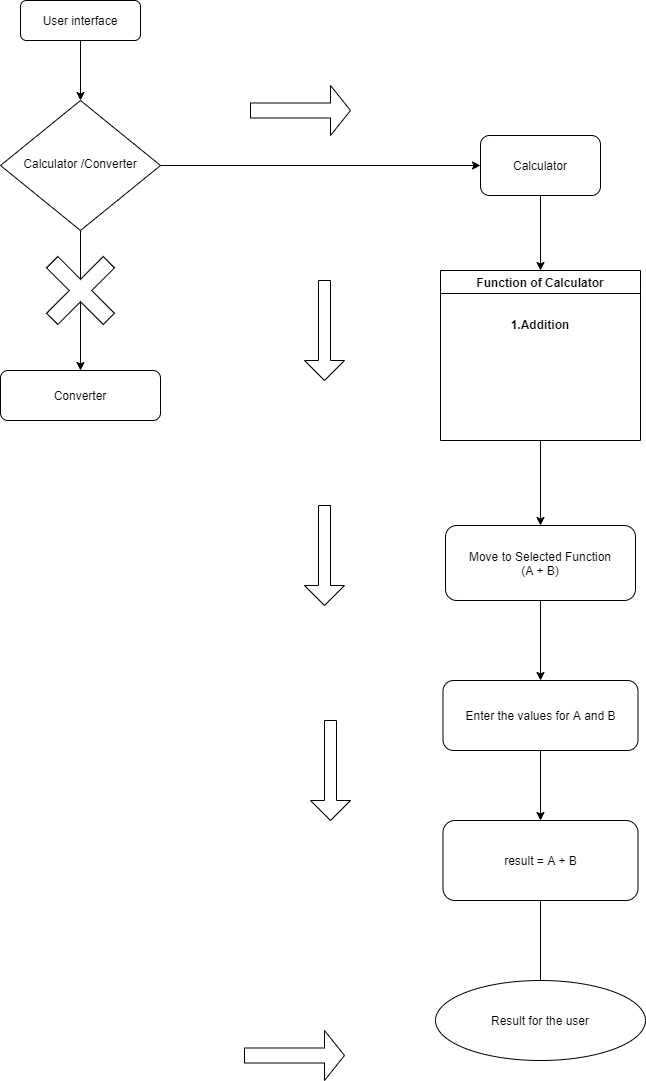

The diagram above was exported from draw.io. Its source (the exported page's mxGraphModel, read from the mxfile embedded in the PNG):
<mxGraphModel dx="460" dy="824" grid="1" gridSize="10" guides="1" tooltips="1" connect="1" arrows="1" fold="1" page="1" pageScale="1" pageWidth="827" pageHeight="1169" math="0" shadow="0">
  <root>
    <mxCell id="WIyWlLk6GJQsqaUBKTNV-0" />
    <mxCell id="WIyWlLk6GJQsqaUBKTNV-1" parent="WIyWlLk6GJQsqaUBKTNV-0" />
    <mxCell id="woiIGtfiR9zEG-T-wFo3-4" style="edgeStyle=orthogonalEdgeStyle;rounded=0;orthogonalLoop=1;jettySize=auto;html=1;exitX=0.5;exitY=1;exitDx=0;exitDy=0;entryX=0.5;entryY=0;entryDx=0;entryDy=0;" parent="WIyWlLk6GJQsqaUBKTNV-1" source="WIyWlLk6GJQsqaUBKTNV-3" target="WIyWlLk6GJQsqaUBKTNV-6" edge="1">
      <mxGeometry relative="1" as="geometry" />
    </mxCell>
    <mxCell id="WIyWlLk6GJQsqaUBKTNV-3" value="User interface&lt;br&gt;" style="rounded=1;whiteSpace=wrap;html=1;fontSize=12;glass=0;strokeWidth=1;shadow=0;" parent="WIyWlLk6GJQsqaUBKTNV-1" vertex="1">
      <mxGeometry x="90" y="30" width="120" height="40" as="geometry" />
    </mxCell>
    <mxCell id="woiIGtfiR9zEG-T-wFo3-5" style="edgeStyle=orthogonalEdgeStyle;rounded=0;orthogonalLoop=1;jettySize=auto;html=1;entryX=0;entryY=0.5;entryDx=0;entryDy=0;" parent="WIyWlLk6GJQsqaUBKTNV-1" source="WIyWlLk6GJQsqaUBKTNV-6" target="woiIGtfiR9zEG-T-wFo3-0" edge="1">
      <mxGeometry relative="1" as="geometry" />
    </mxCell>
    <mxCell id="3kft3gkb5o3B5D04hbvh-4" value="" style="edgeStyle=orthogonalEdgeStyle;rounded=0;orthogonalLoop=1;jettySize=auto;html=1;" parent="WIyWlLk6GJQsqaUBKTNV-1" source="WIyWlLk6GJQsqaUBKTNV-6" target="woiIGtfiR9zEG-T-wFo3-19" edge="1">
      <mxGeometry relative="1" as="geometry" />
    </mxCell>
    <mxCell id="WIyWlLk6GJQsqaUBKTNV-6" value="Calculator /Converter" style="rhombus;whiteSpace=wrap;html=1;shadow=0;fontFamily=Helvetica;fontSize=12;align=center;strokeWidth=1;spacing=6;spacingTop=-4;" parent="WIyWlLk6GJQsqaUBKTNV-1" vertex="1">
      <mxGeometry x="70" y="130" width="160" height="130" as="geometry" />
    </mxCell>
    <mxCell id="woiIGtfiR9zEG-T-wFo3-8" style="edgeStyle=orthogonalEdgeStyle;rounded=0;orthogonalLoop=1;jettySize=auto;html=1;exitX=0.5;exitY=1;exitDx=0;exitDy=0;entryX=0.5;entryY=0;entryDx=0;entryDy=0;" parent="WIyWlLk6GJQsqaUBKTNV-1" source="woiIGtfiR9zEG-T-wFo3-0" target="woiIGtfiR9zEG-T-wFo3-7" edge="1">
      <mxGeometry relative="1" as="geometry" />
    </mxCell>
    <mxCell id="woiIGtfiR9zEG-T-wFo3-0" value="Calculator" style="rounded=1;whiteSpace=wrap;html=1;" parent="WIyWlLk6GJQsqaUBKTNV-1" vertex="1">
      <mxGeometry x="550" y="165" width="120" height="60" as="geometry" />
    </mxCell>
    <mxCell id="woiIGtfiR9zEG-T-wFo3-13" style="edgeStyle=orthogonalEdgeStyle;rounded=0;orthogonalLoop=1;jettySize=auto;html=1;exitX=0.5;exitY=1;exitDx=0;exitDy=0;entryX=0.5;entryY=0;entryDx=0;entryDy=0;" parent="WIyWlLk6GJQsqaUBKTNV-1" source="woiIGtfiR9zEG-T-wFo3-7" target="woiIGtfiR9zEG-T-wFo3-10" edge="1">
      <mxGeometry relative="1" as="geometry" />
    </mxCell>
    <mxCell id="woiIGtfiR9zEG-T-wFo3-7" value="&#10;&#10;&#10;&#10;Function of Calculator&#10;&#10;&#10;1.Addition&#10;" style="swimlane;" parent="WIyWlLk6GJQsqaUBKTNV-1" vertex="1">
      <mxGeometry x="510" y="300" width="200" height="170" as="geometry" />
    </mxCell>
    <mxCell id="woiIGtfiR9zEG-T-wFo3-12" style="edgeStyle=orthogonalEdgeStyle;rounded=0;orthogonalLoop=1;jettySize=auto;html=1;exitX=0.5;exitY=1;exitDx=0;exitDy=0;entryX=0.5;entryY=0;entryDx=0;entryDy=0;" parent="WIyWlLk6GJQsqaUBKTNV-1" source="woiIGtfiR9zEG-T-wFo3-10" target="woiIGtfiR9zEG-T-wFo3-11" edge="1">
      <mxGeometry relative="1" as="geometry" />
    </mxCell>
    <mxCell id="woiIGtfiR9zEG-T-wFo3-10" value="Move to Selected Function&lt;br&gt;(A + B)" style="rounded=1;whiteSpace=wrap;html=1;" parent="WIyWlLk6GJQsqaUBKTNV-1" vertex="1">
      <mxGeometry x="515" y="555" width="190" height="75" as="geometry" />
    </mxCell>
    <mxCell id="woiIGtfiR9zEG-T-wFo3-15" style="edgeStyle=orthogonalEdgeStyle;rounded=0;orthogonalLoop=1;jettySize=auto;html=1;entryX=0.5;entryY=0;entryDx=0;entryDy=0;" parent="WIyWlLk6GJQsqaUBKTNV-1" source="woiIGtfiR9zEG-T-wFo3-11" target="woiIGtfiR9zEG-T-wFo3-14" edge="1">
      <mxGeometry relative="1" as="geometry" />
    </mxCell>
    <mxCell id="woiIGtfiR9zEG-T-wFo3-11" value="Enter the values for A and B" style="rounded=1;whiteSpace=wrap;html=1;" parent="WIyWlLk6GJQsqaUBKTNV-1" vertex="1">
      <mxGeometry x="512.5" y="710" width="195" height="70" as="geometry" />
    </mxCell>
    <mxCell id="woiIGtfiR9zEG-T-wFo3-17" value="" style="edgeStyle=orthogonalEdgeStyle;rounded=0;orthogonalLoop=1;jettySize=auto;html=1;" parent="WIyWlLk6GJQsqaUBKTNV-1" source="woiIGtfiR9zEG-T-wFo3-14" edge="1">
      <mxGeometry relative="1" as="geometry">
        <mxPoint x="610" y="1050" as="targetPoint" />
      </mxGeometry>
    </mxCell>
    <mxCell id="woiIGtfiR9zEG-T-wFo3-14" value="result = A + B" style="rounded=1;whiteSpace=wrap;html=1;" parent="WIyWlLk6GJQsqaUBKTNV-1" vertex="1">
      <mxGeometry x="512.5" y="850" width="195" height="80" as="geometry" />
    </mxCell>
    <mxCell id="woiIGtfiR9zEG-T-wFo3-18" value="Result for the user" style="ellipse;whiteSpace=wrap;html=1;" parent="WIyWlLk6GJQsqaUBKTNV-1" vertex="1">
      <mxGeometry x="505" y="1010" width="210" height="80" as="geometry" />
    </mxCell>
    <mxCell id="woiIGtfiR9zEG-T-wFo3-19" value="Converter" style="rounded=1;whiteSpace=wrap;html=1;" parent="WIyWlLk6GJQsqaUBKTNV-1" vertex="1">
      <mxGeometry x="70" y="400" width="160" height="50" as="geometry" />
    </mxCell>
    <mxCell id="3kft3gkb5o3B5D04hbvh-5" value="" style="shape=cross;whiteSpace=wrap;html=1;rotation=-45;" parent="WIyWlLk6GJQsqaUBKTNV-1" vertex="1">
      <mxGeometry x="110" y="280" width="80" height="80" as="geometry" />
    </mxCell>
    <mxCell id="3kft3gkb5o3B5D04hbvh-6" value="" style="shape=singleArrow;direction=south;whiteSpace=wrap;html=1;" parent="WIyWlLk6GJQsqaUBKTNV-1" vertex="1">
      <mxGeometry x="374" y="310" width="40" height="100" as="geometry" />
    </mxCell>
    <mxCell id="3kft3gkb5o3B5D04hbvh-7" value="" style="shape=singleArrow;direction=south;whiteSpace=wrap;html=1;" parent="WIyWlLk6GJQsqaUBKTNV-1" vertex="1">
      <mxGeometry x="374" y="535" width="40" height="100" as="geometry" />
    </mxCell>
    <mxCell id="3kft3gkb5o3B5D04hbvh-8" value="" style="shape=singleArrow;direction=south;whiteSpace=wrap;html=1;" parent="WIyWlLk6GJQsqaUBKTNV-1" vertex="1">
      <mxGeometry x="380" y="750" width="40" height="100" as="geometry" />
    </mxCell>
    <mxCell id="3kft3gkb5o3B5D04hbvh-10" value="" style="shape=singleArrow;whiteSpace=wrap;html=1;" parent="WIyWlLk6GJQsqaUBKTNV-1" vertex="1">
      <mxGeometry x="314" y="1060" width="100" height="50" as="geometry" />
    </mxCell>
    <mxCell id="3kft3gkb5o3B5D04hbvh-11" value="" style="shape=singleArrow;whiteSpace=wrap;html=1;" parent="WIyWlLk6GJQsqaUBKTNV-1" vertex="1">
      <mxGeometry x="320" y="115" width="100" height="50" as="geometry" />
    </mxCell>
  </root>
</mxGraphModel>